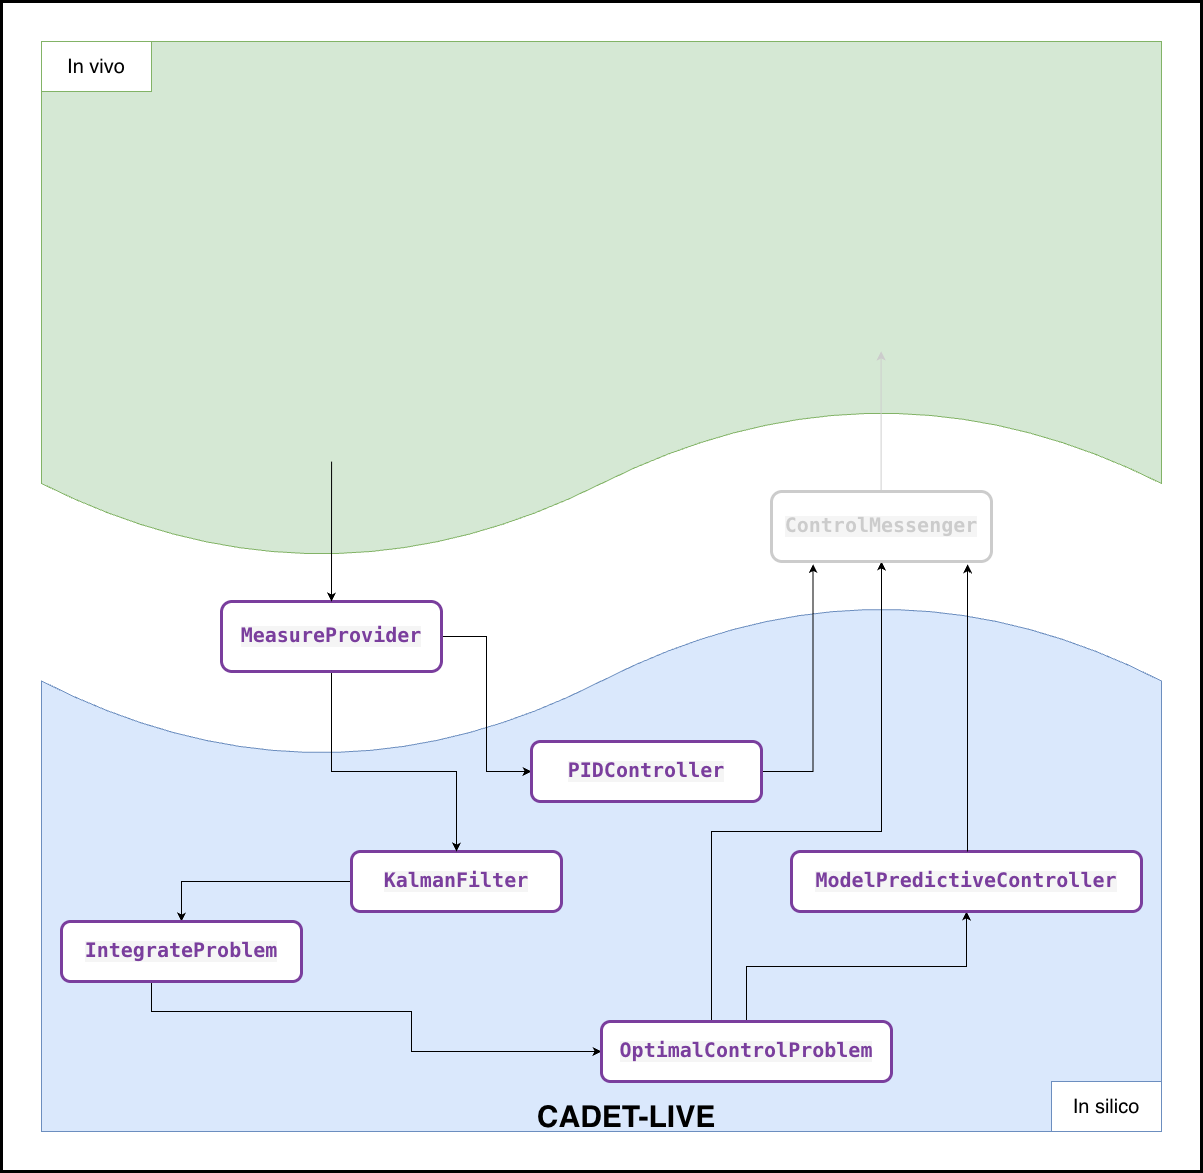

The diagram above was exported from draw.io. Its source (the exported page's mxGraphModel, read from the mxfile embedded in the PNG):
<mxGraphModel dx="1522" dy="2144" grid="1" gridSize="10" guides="1" tooltips="1" connect="1" arrows="1" fold="1" page="1" pageScale="1" pageWidth="1600" pageHeight="1200" math="0" shadow="0">
  <root>
    <mxCell id="0" />
    <mxCell id="1" parent="0" />
    <mxCell id="NwqLaJi03_EhwDX5DG3a-8" parent="1" style="rounded=0;whiteSpace=wrap;html=1;strokeWidth=3;" value="" vertex="1">
      <mxGeometry height="1170" width="1200" x="200" as="geometry" />
    </mxCell>
    <mxCell id="nJWnvYNMhCTsbZkbNWTA-7" parent="1" style="shape=document;whiteSpace=wrap;html=1;boundedLbl=1;rotation=-180;fillColor=#dae8fc;strokeColor=#6c8ebf;" value="" vertex="1">
      <mxGeometry height="530" width="1120" x="240" y="600" as="geometry" />
    </mxCell>
    <mxCell id="nJWnvYNMhCTsbZkbNWTA-6" parent="1" style="shape=document;whiteSpace=wrap;html=1;boundedLbl=1;align=left;fillColor=#d5e8d4;strokeColor=#82b366;" value="" vertex="1">
      <mxGeometry height="520" width="1120" x="240" y="40" as="geometry" />
    </mxCell>
    <mxCell id="NwqLaJi03_EhwDX5DG3a-2" edge="1" parent="1" source="nJWnvYNMhCTsbZkbNWTA-1" style="edgeStyle=orthogonalEdgeStyle;rounded=0;orthogonalLoop=1;jettySize=auto;html=1;entryX=0.5;entryY=0;entryDx=0;entryDy=0;" target="nJWnvYNMhCTsbZkbNWTA-3">
      <mxGeometry relative="1" as="geometry" />
    </mxCell>
    <mxCell id="nJWnvYNMhCTsbZkbNWTA-1" parent="1" style="rounded=1;whiteSpace=wrap;html=1;strokeColor=#7A3E9D;strokeWidth=3;" value="&lt;div style=&quot;color: rgb(51, 51, 51); background-color: rgb(245, 245, 245); font-family: Menlo, Monaco, &amp;quot;Courier New&amp;quot;, monospace; line-height: 18px; white-space: pre;&quot;&gt;&lt;span style=&quot;color: #7a3e9d;font-weight: bold;&quot;&gt;&lt;font style=&quot;font-size: 20px;&quot;&gt;KalmanFilter&lt;/font&gt;&lt;/span&gt;&lt;/div&gt;" vertex="1">
      <mxGeometry height="60" width="210" x="550" y="850" as="geometry" />
    </mxCell>
    <mxCell id="nJWnvYNMhCTsbZkbNWTA-12" edge="1" parent="1" source="nJWnvYNMhCTsbZkbNWTA-2" style="edgeStyle=orthogonalEdgeStyle;rounded=0;orthogonalLoop=1;jettySize=auto;html=1;entryX=0.5;entryY=0;entryDx=0;entryDy=0;" target="nJWnvYNMhCTsbZkbNWTA-1">
      <mxGeometry relative="1" as="geometry">
        <Array as="points">
          <mxPoint x="530" y="770" />
          <mxPoint x="655" y="770" />
        </Array>
      </mxGeometry>
    </mxCell>
    <mxCell id="F2JSKRtjI9awqZM6z9XN-3" edge="1" parent="1" source="nJWnvYNMhCTsbZkbNWTA-2" style="edgeStyle=orthogonalEdgeStyle;rounded=0;orthogonalLoop=1;jettySize=auto;html=1;entryX=0;entryY=0.5;entryDx=0;entryDy=0;" target="F2JSKRtjI9awqZM6z9XN-1">
      <mxGeometry relative="1" as="geometry" />
    </mxCell>
    <mxCell id="nJWnvYNMhCTsbZkbNWTA-2" parent="1" style="rounded=1;whiteSpace=wrap;html=1;strokeColor=light-dark(#7a3e9d, #ededed);strokeWidth=3;" value="&lt;div style=&quot;color: rgb(51, 51, 51); background-color: rgb(245, 245, 245); font-family: Menlo, Monaco, &amp;quot;Courier New&amp;quot;, monospace; line-height: 18px; white-space: pre;&quot;&gt;&lt;span style=&quot;color: #7a3e9d;font-weight: bold;&quot;&gt;&lt;font style=&quot;font-size: 20px;&quot;&gt;MeasureProvider&lt;/font&gt;&lt;/span&gt;&lt;/div&gt;" vertex="1">
      <mxGeometry height="70" width="220" x="420" y="600" as="geometry" />
    </mxCell>
    <mxCell id="1dIl_YPpubZZYQzlPZ0J-1" edge="1" parent="1" source="nJWnvYNMhCTsbZkbNWTA-3" style="edgeStyle=orthogonalEdgeStyle;rounded=0;orthogonalLoop=1;jettySize=auto;html=1;entryX=0;entryY=0.5;entryDx=0;entryDy=0;" target="nJWnvYNMhCTsbZkbNWTA-4">
      <mxGeometry relative="1" as="geometry">
        <Array as="points">
          <mxPoint x="350" y="1010" />
          <mxPoint x="610" y="1010" />
          <mxPoint x="610" y="1050" />
        </Array>
      </mxGeometry>
    </mxCell>
    <mxCell id="nJWnvYNMhCTsbZkbNWTA-3" parent="1" style="rounded=1;whiteSpace=wrap;html=1;strokeColor=#7A3E9D;strokeWidth=3;" value="&lt;div style=&quot;background-color: rgb(245, 245, 245); font-family: Menlo, Monaco, &amp;quot;Courier New&amp;quot;, monospace; line-height: 18px; white-space: pre;&quot;&gt;&lt;span style=&quot;font-weight: bold;&quot;&gt;&lt;font style=&quot;font-size: 20px; color: rgb(122, 62, 157);&quot;&gt;IntegrateProblem&lt;/font&gt;&lt;/span&gt;&lt;/div&gt;" vertex="1">
      <mxGeometry height="60" width="240" x="260" y="920" as="geometry" />
    </mxCell>
    <mxCell id="5TiQl_N3__nNaH6fWmuR-2" edge="1" parent="1" source="nJWnvYNMhCTsbZkbNWTA-4" style="edgeStyle=orthogonalEdgeStyle;rounded=0;orthogonalLoop=1;jettySize=auto;html=1;entryX=0.5;entryY=1;entryDx=0;entryDy=0;" target="nJWnvYNMhCTsbZkbNWTA-18">
      <mxGeometry relative="1" as="geometry">
        <Array as="points">
          <mxPoint x="910" y="830" />
          <mxPoint x="1080" y="830" />
        </Array>
      </mxGeometry>
    </mxCell>
    <mxCell id="NwqLaJi03_EhwDX5DG3a-3" edge="1" parent="1" source="nJWnvYNMhCTsbZkbNWTA-4" style="edgeStyle=orthogonalEdgeStyle;rounded=0;orthogonalLoop=1;jettySize=auto;html=1;entryX=0.5;entryY=1;entryDx=0;entryDy=0;" target="nJWnvYNMhCTsbZkbNWTA-5">
      <mxGeometry relative="1" as="geometry" />
    </mxCell>
    <mxCell id="nJWnvYNMhCTsbZkbNWTA-4" parent="1" style="rounded=1;whiteSpace=wrap;html=1;strokeColor=#7A3E9D;strokeWidth=3;" value="&lt;div style=&quot;color: rgb(51, 51, 51); background-color: rgb(245, 245, 245); font-family: Menlo, Monaco, &amp;quot;Courier New&amp;quot;, monospace; font-weight: normal; line-height: 18px; white-space: pre;&quot;&gt;&lt;div style=&quot;&quot;&gt;&lt;span style=&quot;color: rgb(122, 62, 157); font-weight: bold;&quot;&gt;&lt;font style=&quot;font-size: 20px;&quot;&gt;OptimalControlProblem&lt;/font&gt;&lt;/span&gt;&lt;/div&gt;&lt;/div&gt;" vertex="1">
      <mxGeometry height="60" width="290" x="800" y="1020" as="geometry" />
    </mxCell>
    <mxCell id="nJWnvYNMhCTsbZkbNWTA-5" parent="1" style="rounded=1;whiteSpace=wrap;html=1;strokeColor=#7A3E9D;strokeWidth=3;" value="&lt;div style=&quot;color: rgb(51, 51, 51); background-color: rgb(245, 245, 245); font-family: Menlo, Monaco, &amp;quot;Courier New&amp;quot;, monospace; font-weight: normal; line-height: 18px; white-space: pre;&quot;&gt;&lt;div style=&quot;&quot;&gt;&lt;span style=&quot;color: rgb(122, 62, 157); font-weight: bold;&quot;&gt;&lt;font style=&quot;font-size: 20px;&quot;&gt;ModelPredictiveController&lt;/font&gt;&lt;/span&gt;&lt;/div&gt;&lt;/div&gt;" vertex="1">
      <mxGeometry height="60" width="350" x="990" y="850" as="geometry" />
    </mxCell>
    <mxCell id="nJWnvYNMhCTsbZkbNWTA-9" parent="1" style="rounded=0;whiteSpace=wrap;html=1;strokeColor=light-dark(#6c8ebf, #ededed);" value="&lt;font style=&quot;font-size: 20px;&quot;&gt;In silico&lt;/font&gt;" vertex="1">
      <mxGeometry height="50" width="110" x="1250" y="1080" as="geometry" />
    </mxCell>
    <mxCell id="nJWnvYNMhCTsbZkbNWTA-10" parent="1" style="rounded=0;whiteSpace=wrap;html=1;strokeColor=light-dark(#82b366, #ededed);" value="&lt;font style=&quot;font-size: 20px;&quot;&gt;In vivo&lt;/font&gt;" vertex="1">
      <mxGeometry height="50" width="110" x="240" y="40" as="geometry" />
    </mxCell>
    <mxCell id="nJWnvYNMhCTsbZkbNWTA-17" edge="1" parent="1" source="nJWnvYNMhCTsbZkbNWTA-6" style="endArrow=classic;html=1;rounded=0;entryX=0.5;entryY=0;entryDx=0;entryDy=0;exitX=0.259;exitY=0.808;exitDx=0;exitDy=0;exitPerimeter=0;" target="nJWnvYNMhCTsbZkbNWTA-2" value="">
      <mxGeometry height="50" relative="1" width="50" as="geometry">
        <mxPoint x="720" y="540" as="sourcePoint" />
        <mxPoint x="770" y="490" as="targetPoint" />
      </mxGeometry>
    </mxCell>
    <mxCell id="nJWnvYNMhCTsbZkbNWTA-18" parent="1" style="rounded=1;whiteSpace=wrap;html=1;strokeColor=light-dark(#CCCCCC,#EDEDED);strokeWidth=3;" value="&lt;div style=&quot;background-color: rgb(245, 245, 245); font-family: Menlo, Monaco, &amp;quot;Courier New&amp;quot;, monospace; line-height: 18px; white-space: pre;&quot;&gt;&lt;span style=&quot;font-weight: bold;&quot;&gt;&lt;font style=&quot;font-size: 20px; color: light-dark(rgb(204, 204, 204), rgb(237, 237, 237));&quot;&gt;ControlMessenger&lt;/font&gt;&lt;/span&gt;&lt;/div&gt;" vertex="1">
      <mxGeometry height="70" width="220" x="970" y="490" as="geometry" />
    </mxCell>
    <mxCell id="nJWnvYNMhCTsbZkbNWTA-22" edge="1" parent="1" style="endArrow=none;html=1;rounded=0;entryX=0.5;entryY=0;entryDx=0;entryDy=0;exitX=0.259;exitY=0.808;exitDx=0;exitDy=0;exitPerimeter=0;startArrow=classic;startFill=1;endFill=0;strokeColor=light-dark(#CCCCCC,#EDEDED);" value="">
      <mxGeometry height="50" relative="1" width="50" as="geometry">
        <mxPoint x="1079.62" y="350" as="sourcePoint" />
        <mxPoint x="1079.62" y="490" as="targetPoint" />
      </mxGeometry>
    </mxCell>
    <mxCell id="F2JSKRtjI9awqZM6z9XN-5" edge="1" parent="1" source="F2JSKRtjI9awqZM6z9XN-1" style="edgeStyle=orthogonalEdgeStyle;rounded=0;orthogonalLoop=1;jettySize=auto;html=1;entryX=0.189;entryY=1.036;entryDx=0;entryDy=0;entryPerimeter=0;" target="nJWnvYNMhCTsbZkbNWTA-18">
      <mxGeometry relative="1" as="geometry">
        <mxPoint x="1010" y="580" as="targetPoint" />
      </mxGeometry>
    </mxCell>
    <mxCell id="F2JSKRtjI9awqZM6z9XN-1" parent="1" style="rounded=1;whiteSpace=wrap;html=1;strokeColor=#7A3E9D;strokeWidth=3;" value="&lt;div style=&quot;background-color: rgb(245, 245, 245); font-family: Menlo, Monaco, &amp;quot;Courier New&amp;quot;, monospace; line-height: 18px; white-space: pre;&quot;&gt;&lt;span style=&quot;font-weight: bold;&quot;&gt;&lt;font style=&quot;font-size: 20px; color: rgb(122, 62, 157);&quot;&gt;PID&lt;/font&gt;&lt;/span&gt;&lt;span style=&quot;color: rgb(122, 62, 157); font-size: 20px; font-weight: bold;&quot;&gt;Controller&lt;/span&gt;&lt;/div&gt;" vertex="1">
      <mxGeometry height="60" width="230" x="730" y="740" as="geometry" />
    </mxCell>
    <mxCell id="5TiQl_N3__nNaH6fWmuR-1" edge="1" parent="1" source="nJWnvYNMhCTsbZkbNWTA-5" style="edgeStyle=orthogonalEdgeStyle;rounded=0;orthogonalLoop=1;jettySize=auto;html=1;entryX=0.891;entryY=1.04;entryDx=0;entryDy=0;entryPerimeter=0;" target="nJWnvYNMhCTsbZkbNWTA-18">
      <mxGeometry relative="1" as="geometry">
        <Array as="points">
          <mxPoint x="1166" y="780" />
          <mxPoint x="1166" y="780" />
        </Array>
      </mxGeometry>
    </mxCell>
    <mxCell id="NwqLaJi03_EhwDX5DG3a-9" parent="1" style="text;html=1;whiteSpace=wrap;strokeColor=none;fillColor=none;align=center;verticalAlign=middle;rounded=0;" value="&lt;span style=&quot;font-size: 30px;&quot;&gt;&lt;b&gt;CADET-LIVE&lt;/b&gt;&lt;/span&gt;" vertex="1">
      <mxGeometry height="30" width="190" x="730" y="1100" as="geometry" />
    </mxCell>
  </root>
</mxGraphModel>